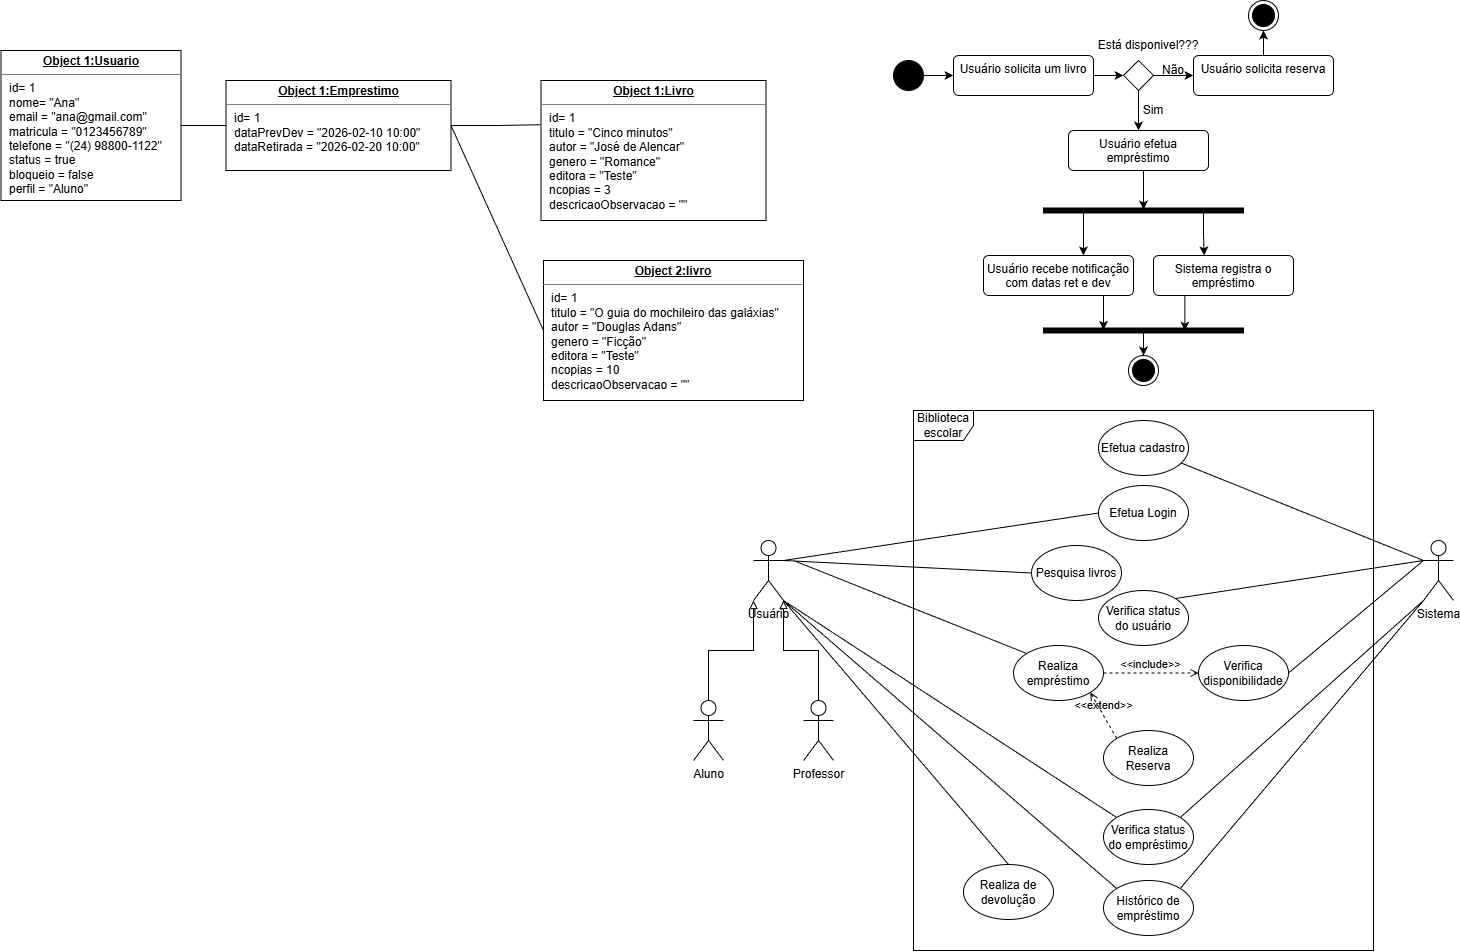

The diagram above was exported from draw.io. Its source (the exported page's mxGraphModel, read from the mxfile embedded in the PNG):
<mxGraphModel dx="2853" dy="1123" grid="1" gridSize="10" guides="1" tooltips="1" connect="1" arrows="1" fold="1" page="1" pageScale="1" pageWidth="827" pageHeight="1169" math="0" shadow="0">
  <root>
    <mxCell id="0" />
    <mxCell id="1" parent="0" />
    <mxCell id="yGEKKJRVc2S-dgZlqjOl-1" parent="1" style="ellipse;html=1;shape=endState;fillColor=strokeColor;" value="" vertex="1">
      <mxGeometry height="30" width="30" x="585" y="360" as="geometry" />
    </mxCell>
    <mxCell id="yGEKKJRVc2S-dgZlqjOl-14" edge="1" parent="1" source="yGEKKJRVc2S-dgZlqjOl-2" style="edgeStyle=orthogonalEdgeStyle;rounded=0;orthogonalLoop=1;jettySize=auto;html=1;entryX=0;entryY=0.5;entryDx=0;entryDy=0;" target="yGEKKJRVc2S-dgZlqjOl-4">
      <mxGeometry relative="1" as="geometry" />
    </mxCell>
    <mxCell id="yGEKKJRVc2S-dgZlqjOl-2" parent="1" style="ellipse;fillColor=strokeColor;html=1;" value="" vertex="1">
      <mxGeometry height="30" width="30" x="230" y="420" as="geometry" />
    </mxCell>
    <mxCell id="yGEKKJRVc2S-dgZlqjOl-36" edge="1" parent="1" source="yGEKKJRVc2S-dgZlqjOl-3" style="edgeStyle=orthogonalEdgeStyle;rounded=0;orthogonalLoop=1;jettySize=auto;html=1;" target="yGEKKJRVc2S-dgZlqjOl-37">
      <mxGeometry relative="1" as="geometry">
        <mxPoint x="480" y="730" as="targetPoint" />
      </mxGeometry>
    </mxCell>
    <mxCell id="yGEKKJRVc2S-dgZlqjOl-3" parent="1" style="html=1;points=[];perimeter=orthogonalPerimeter;fillColor=strokeColor;rotation=90;" value="" vertex="1">
      <mxGeometry height="200" width="5" x="477.5" y="590" as="geometry" />
    </mxCell>
    <mxCell id="yGEKKJRVc2S-dgZlqjOl-16" edge="1" parent="1" source="yGEKKJRVc2S-dgZlqjOl-4" style="edgeStyle=orthogonalEdgeStyle;rounded=0;orthogonalLoop=1;jettySize=auto;html=1;entryX=0;entryY=0.5;entryDx=0;entryDy=0;" target="yGEKKJRVc2S-dgZlqjOl-5">
      <mxGeometry relative="1" as="geometry" />
    </mxCell>
    <mxCell id="yGEKKJRVc2S-dgZlqjOl-4" parent="1" style="html=1;align=center;verticalAlign=top;rounded=1;absoluteArcSize=1;arcSize=10;dashed=0;whiteSpace=wrap;" value="Usuário solicita um livro" vertex="1">
      <mxGeometry height="40" width="140" x="290" y="415" as="geometry" />
    </mxCell>
    <mxCell id="yGEKKJRVc2S-dgZlqjOl-19" edge="1" parent="1" source="yGEKKJRVc2S-dgZlqjOl-5" style="edgeStyle=orthogonalEdgeStyle;rounded=0;orthogonalLoop=1;jettySize=auto;html=1;entryX=0;entryY=0.5;entryDx=0;entryDy=0;" target="yGEKKJRVc2S-dgZlqjOl-18">
      <mxGeometry relative="1" as="geometry" />
    </mxCell>
    <mxCell id="yGEKKJRVc2S-dgZlqjOl-24" edge="1" parent="1" source="yGEKKJRVc2S-dgZlqjOl-5" style="edgeStyle=orthogonalEdgeStyle;rounded=0;orthogonalLoop=1;jettySize=auto;html=1;entryX=0.5;entryY=0;entryDx=0;entryDy=0;" target="yGEKKJRVc2S-dgZlqjOl-23">
      <mxGeometry relative="1" as="geometry" />
    </mxCell>
    <mxCell id="yGEKKJRVc2S-dgZlqjOl-5" parent="1" style="rhombus;" value="" vertex="1">
      <mxGeometry height="30" width="30" x="460" y="420" as="geometry" />
    </mxCell>
    <mxCell id="yGEKKJRVc2S-dgZlqjOl-11" parent="1" style="html=1;points=[];perimeter=orthogonalPerimeter;fillColor=strokeColor;rotation=90;" value="" vertex="1">
      <mxGeometry height="200" width="5" x="477.5" y="470" as="geometry" />
    </mxCell>
    <mxCell id="yGEKKJRVc2S-dgZlqjOl-17" parent="1" style="text;html=1;whiteSpace=wrap;strokeColor=none;fillColor=none;align=center;verticalAlign=middle;rounded=0;" value="Está disponivel???" vertex="1">
      <mxGeometry height="30" width="110" x="430" y="390" as="geometry" />
    </mxCell>
    <mxCell id="yGEKKJRVc2S-dgZlqjOl-21" edge="1" parent="1" source="yGEKKJRVc2S-dgZlqjOl-18" style="edgeStyle=orthogonalEdgeStyle;rounded=0;orthogonalLoop=1;jettySize=auto;html=1;entryX=0.5;entryY=1;entryDx=0;entryDy=0;" target="yGEKKJRVc2S-dgZlqjOl-1">
      <mxGeometry relative="1" as="geometry" />
    </mxCell>
    <mxCell id="yGEKKJRVc2S-dgZlqjOl-18" parent="1" style="html=1;align=center;verticalAlign=top;rounded=1;absoluteArcSize=1;arcSize=10;dashed=0;whiteSpace=wrap;" value="Usuário solicita reserva" vertex="1">
      <mxGeometry height="40" width="140" x="530" y="415" as="geometry" />
    </mxCell>
    <mxCell id="yGEKKJRVc2S-dgZlqjOl-22" parent="1" style="text;html=1;whiteSpace=wrap;strokeColor=none;fillColor=none;align=center;verticalAlign=middle;rounded=0;" value="Não" vertex="1">
      <mxGeometry height="30" width="60" x="480" y="415" as="geometry" />
    </mxCell>
    <mxCell id="yGEKKJRVc2S-dgZlqjOl-23" parent="1" style="html=1;align=center;verticalAlign=top;rounded=1;absoluteArcSize=1;arcSize=10;dashed=0;whiteSpace=wrap;" value="Usuário efetua empréstimo" vertex="1">
      <mxGeometry height="40" width="140" x="405" y="490" as="geometry" />
    </mxCell>
    <mxCell id="yGEKKJRVc2S-dgZlqjOl-25" parent="1" style="text;html=1;whiteSpace=wrap;strokeColor=none;fillColor=none;align=center;verticalAlign=middle;rounded=0;" value="Sim" vertex="1">
      <mxGeometry height="30" width="60" x="460" y="455" as="geometry" />
    </mxCell>
    <mxCell id="yGEKKJRVc2S-dgZlqjOl-26" edge="1" parent="1" source="yGEKKJRVc2S-dgZlqjOl-23" style="edgeStyle=orthogonalEdgeStyle;rounded=0;orthogonalLoop=1;jettySize=auto;html=1;entryX=0.3;entryY=0.5;entryDx=0;entryDy=0;entryPerimeter=0;" target="yGEKKJRVc2S-dgZlqjOl-11">
      <mxGeometry relative="1" as="geometry">
        <Array as="points">
          <mxPoint x="480" y="540" />
          <mxPoint x="480" y="540" />
        </Array>
      </mxGeometry>
    </mxCell>
    <mxCell id="yGEKKJRVc2S-dgZlqjOl-27" parent="1" style="html=1;align=center;verticalAlign=top;rounded=1;absoluteArcSize=1;arcSize=10;dashed=0;whiteSpace=wrap;" value="Usuário recebe notificação com datas ret e dev" vertex="1">
      <mxGeometry height="40" width="150" x="320" y="615" as="geometry" />
    </mxCell>
    <mxCell id="yGEKKJRVc2S-dgZlqjOl-28" parent="1" style="html=1;align=center;verticalAlign=top;rounded=1;absoluteArcSize=1;arcSize=10;dashed=0;whiteSpace=wrap;" value="Sistema registra o empréstimo" vertex="1">
      <mxGeometry height="40" width="140" x="490" y="615" as="geometry" />
    </mxCell>
    <mxCell id="yGEKKJRVc2S-dgZlqjOl-29" edge="1" parent="1" source="yGEKKJRVc2S-dgZlqjOl-11" style="edgeStyle=orthogonalEdgeStyle;rounded=0;orthogonalLoop=1;jettySize=auto;html=1;entryX=0.666;entryY=-0.003;entryDx=0;entryDy=0;entryPerimeter=0;" target="yGEKKJRVc2S-dgZlqjOl-27">
      <mxGeometry relative="1" as="geometry">
        <Array as="points">
          <mxPoint x="420" y="590" />
          <mxPoint x="420" y="590" />
        </Array>
      </mxGeometry>
    </mxCell>
    <mxCell id="yGEKKJRVc2S-dgZlqjOl-31" edge="1" parent="1" source="yGEKKJRVc2S-dgZlqjOl-11" style="edgeStyle=orthogonalEdgeStyle;rounded=0;orthogonalLoop=1;jettySize=auto;html=1;entryX=0.362;entryY=-0.003;entryDx=0;entryDy=0;entryPerimeter=0;" target="yGEKKJRVc2S-dgZlqjOl-28">
      <mxGeometry relative="1" as="geometry">
        <Array as="points">
          <mxPoint x="540" y="594" />
          <mxPoint x="541" y="594" />
        </Array>
      </mxGeometry>
    </mxCell>
    <mxCell id="yGEKKJRVc2S-dgZlqjOl-34" edge="1" parent="1" source="yGEKKJRVc2S-dgZlqjOl-28" style="edgeStyle=orthogonalEdgeStyle;rounded=0;orthogonalLoop=1;jettySize=auto;html=1;exitX=0.25;exitY=1;exitDx=0;exitDy=0;entryX=0.514;entryY=0.293;entryDx=0;entryDy=0;entryPerimeter=0;" target="yGEKKJRVc2S-dgZlqjOl-3">
      <mxGeometry relative="1" as="geometry" />
    </mxCell>
    <mxCell id="yGEKKJRVc2S-dgZlqjOl-35" edge="1" parent="1" source="yGEKKJRVc2S-dgZlqjOl-27" style="edgeStyle=orthogonalEdgeStyle;rounded=0;orthogonalLoop=1;jettySize=auto;html=1;exitX=0.75;exitY=1;exitDx=0;exitDy=0;entryX=0.376;entryY=0.7;entryDx=0;entryDy=0;entryPerimeter=0;" target="yGEKKJRVc2S-dgZlqjOl-3">
      <mxGeometry relative="1" as="geometry" />
    </mxCell>
    <mxCell id="yGEKKJRVc2S-dgZlqjOl-37" parent="1" style="ellipse;html=1;shape=endState;fillColor=strokeColor;" value="" vertex="1">
      <mxGeometry height="30" width="30" x="465" y="715" as="geometry" />
    </mxCell>
    <mxCell id="yGEKKJRVc2S-dgZlqjOl-39" parent="1" style="shape=umlActor;verticalLabelPosition=bottom;verticalAlign=top;html=1;" value="Aluno" vertex="1">
      <mxGeometry height="60" width="30" x="30" y="1060" as="geometry" />
    </mxCell>
    <mxCell id="yGEKKJRVc2S-dgZlqjOl-40" parent="1" style="shape=umlFrame;whiteSpace=wrap;html=1;pointerEvents=0;" value="Biblioteca escolar" vertex="1">
      <mxGeometry height="540" width="460" x="250" y="770" as="geometry" />
    </mxCell>
    <mxCell id="yGEKKJRVc2S-dgZlqjOl-41" parent="1" style="ellipse;whiteSpace=wrap;html=1;" value="Efetua&amp;nbsp;&lt;span style=&quot;background-color: transparent; color: light-dark(rgb(0, 0, 0), rgb(255, 255, 255));&quot;&gt;Login&lt;/span&gt;" vertex="1">
      <mxGeometry height="55" width="90" x="435" y="845" as="geometry" />
    </mxCell>
    <mxCell id="yGEKKJRVc2S-dgZlqjOl-42" edge="1" parent="1" source="yGEKKJRVc2S-dgZlqjOl-45" style="html=1;verticalAlign=bottom;labelBackgroundColor=none;endArrow=open;endFill=0;dashed=1;rounded=0;exitX=1;exitY=0.5;exitDx=0;exitDy=0;entryX=0;entryY=0.5;entryDx=0;entryDy=0;" target="yGEKKJRVc2S-dgZlqjOl-48" value="&amp;lt;&amp;lt;include&amp;gt;&amp;gt;">
      <mxGeometry relative="1" width="160" as="geometry">
        <mxPoint x="390" y="1130" as="sourcePoint" />
        <mxPoint x="550" y="1130" as="targetPoint" />
      </mxGeometry>
    </mxCell>
    <mxCell id="yGEKKJRVc2S-dgZlqjOl-43" edge="1" parent="1" source="yGEKKJRVc2S-dgZlqjOl-46" style="html=1;verticalAlign=bottom;labelBackgroundColor=none;endArrow=open;endFill=0;dashed=1;rounded=0;exitX=0;exitY=0;exitDx=0;exitDy=0;entryX=1;entryY=1;entryDx=0;entryDy=0;" target="yGEKKJRVc2S-dgZlqjOl-45" value="&amp;lt;&amp;lt;extend&amp;gt;&amp;gt;">
      <mxGeometry relative="1" width="160" as="geometry">
        <mxPoint x="60" y="1120" as="sourcePoint" />
        <mxPoint x="220" y="1120" as="targetPoint" />
      </mxGeometry>
    </mxCell>
    <mxCell id="yGEKKJRVc2S-dgZlqjOl-83" edge="1" parent="1" source="yGEKKJRVc2S-dgZlqjOl-45" style="rounded=0;orthogonalLoop=1;jettySize=auto;html=1;exitX=0;exitY=0;exitDx=0;exitDy=0;endArrow=none;endFill=0;">
      <mxGeometry relative="1" as="geometry">
        <mxPoint x="130" y="920" as="targetPoint" />
      </mxGeometry>
    </mxCell>
    <mxCell id="yGEKKJRVc2S-dgZlqjOl-45" parent="1" style="ellipse;whiteSpace=wrap;html=1;" value="Realiza empréstimo" vertex="1">
      <mxGeometry height="55" width="90" x="350" y="1005" as="geometry" />
    </mxCell>
    <mxCell id="yGEKKJRVc2S-dgZlqjOl-46" parent="1" style="ellipse;whiteSpace=wrap;html=1;" value="Realiza Reserva" vertex="1">
      <mxGeometry height="55" width="90" x="440" y="1090" as="geometry" />
    </mxCell>
    <mxCell id="yGEKKJRVc2S-dgZlqjOl-47" parent="1" style="ellipse;whiteSpace=wrap;html=1;" value="Pesquisa livros" vertex="1">
      <mxGeometry height="55" width="90" x="368" y="905" as="geometry" />
    </mxCell>
    <mxCell id="yGEKKJRVc2S-dgZlqjOl-82" edge="1" parent="1" source="yGEKKJRVc2S-dgZlqjOl-48" style="rounded=0;orthogonalLoop=1;jettySize=auto;html=1;exitX=1;exitY=0.5;exitDx=0;exitDy=0;endArrow=none;endFill=0;">
      <mxGeometry relative="1" as="geometry">
        <mxPoint x="760" y="920" as="targetPoint" />
      </mxGeometry>
    </mxCell>
    <mxCell id="yGEKKJRVc2S-dgZlqjOl-48" parent="1" style="ellipse;whiteSpace=wrap;html=1;" value="Verifica disponibilidade" vertex="1">
      <mxGeometry height="55" width="90" x="535" y="1005" as="geometry" />
    </mxCell>
    <mxCell id="yGEKKJRVc2S-dgZlqjOl-89" edge="1" parent="1" source="yGEKKJRVc2S-dgZlqjOl-49" style="rounded=0;orthogonalLoop=1;jettySize=auto;html=1;exitX=1;exitY=0;exitDx=0;exitDy=0;endArrow=none;endFill=0;">
      <mxGeometry relative="1" as="geometry">
        <mxPoint x="760" y="960" as="targetPoint" />
      </mxGeometry>
    </mxCell>
    <mxCell id="yGEKKJRVc2S-dgZlqjOl-90" edge="1" parent="1" source="yGEKKJRVc2S-dgZlqjOl-49" style="rounded=0;orthogonalLoop=1;jettySize=auto;html=1;exitX=0;exitY=0;exitDx=0;exitDy=0;endArrow=none;endFill=0;">
      <mxGeometry relative="1" as="geometry">
        <mxPoint x="120" y="960" as="targetPoint" />
      </mxGeometry>
    </mxCell>
    <mxCell id="yGEKKJRVc2S-dgZlqjOl-49" parent="1" style="ellipse;whiteSpace=wrap;html=1;" value="Histórico de empréstimo" vertex="1">
      <mxGeometry height="55" width="90" x="440" y="1240" as="geometry" />
    </mxCell>
    <mxCell id="yGEKKJRVc2S-dgZlqjOl-92" edge="1" parent="1" source="yGEKKJRVc2S-dgZlqjOl-50" style="rounded=0;orthogonalLoop=1;jettySize=auto;html=1;exitX=0.5;exitY=0;exitDx=0;exitDy=0;endArrow=none;endFill=0;">
      <mxGeometry relative="1" as="geometry">
        <mxPoint x="120" y="960" as="targetPoint" />
      </mxGeometry>
    </mxCell>
    <mxCell id="yGEKKJRVc2S-dgZlqjOl-50" parent="1" style="ellipse;whiteSpace=wrap;html=1;" value="Realiza de devolução" vertex="1">
      <mxGeometry height="55" width="90" x="300" y="1224" as="geometry" />
    </mxCell>
    <mxCell id="yGEKKJRVc2S-dgZlqjOl-51" parent="1" style="ellipse;whiteSpace=wrap;html=1;" value="Efetua cadastro" vertex="1">
      <mxGeometry height="55" width="90" x="435" y="780" as="geometry" />
    </mxCell>
    <mxCell id="yGEKKJRVc2S-dgZlqjOl-87" edge="1" parent="1" source="yGEKKJRVc2S-dgZlqjOl-52" style="rounded=0;orthogonalLoop=1;jettySize=auto;html=1;exitX=0;exitY=0;exitDx=0;exitDy=0;endArrow=none;endFill=0;">
      <mxGeometry relative="1" as="geometry">
        <mxPoint x="120" y="960" as="targetPoint" />
      </mxGeometry>
    </mxCell>
    <mxCell id="yGEKKJRVc2S-dgZlqjOl-52" parent="1" style="ellipse;whiteSpace=wrap;html=1;" value="Verifica status do empréstimo" vertex="1">
      <mxGeometry height="55" width="90" x="440" y="1169" as="geometry" />
    </mxCell>
    <mxCell id="yGEKKJRVc2S-dgZlqjOl-84" edge="1" parent="1" source="yGEKKJRVc2S-dgZlqjOl-53" style="rounded=0;orthogonalLoop=1;jettySize=auto;html=1;exitX=1;exitY=0;exitDx=0;exitDy=0;endArrow=none;endFill=0;">
      <mxGeometry relative="1" as="geometry">
        <mxPoint x="760" y="920" as="targetPoint" />
      </mxGeometry>
    </mxCell>
    <mxCell id="yGEKKJRVc2S-dgZlqjOl-53" parent="1" style="ellipse;whiteSpace=wrap;html=1;" value="Verifica status do usuário" vertex="1">
      <mxGeometry height="55" width="90" x="435" y="950" as="geometry" />
    </mxCell>
    <mxCell id="yGEKKJRVc2S-dgZlqjOl-78" edge="1" parent="1" source="yGEKKJRVc2S-dgZlqjOl-68" style="rounded=0;orthogonalLoop=1;jettySize=auto;html=1;exitX=1;exitY=0.3333333333333333;exitDx=0;exitDy=0;exitPerimeter=0;entryX=0;entryY=0.5;entryDx=0;entryDy=0;endArrow=none;endFill=0;" target="yGEKKJRVc2S-dgZlqjOl-41">
      <mxGeometry relative="1" as="geometry" />
    </mxCell>
    <mxCell id="yGEKKJRVc2S-dgZlqjOl-80" edge="1" parent="1" source="yGEKKJRVc2S-dgZlqjOl-68" style="rounded=0;orthogonalLoop=1;jettySize=auto;html=1;exitX=1;exitY=0.3333333333333333;exitDx=0;exitDy=0;exitPerimeter=0;entryX=0;entryY=0.5;entryDx=0;entryDy=0;endArrow=none;endFill=0;" target="yGEKKJRVc2S-dgZlqjOl-47">
      <mxGeometry relative="1" as="geometry" />
    </mxCell>
    <mxCell id="yGEKKJRVc2S-dgZlqjOl-68" parent="1" style="shape=umlActor;verticalLabelPosition=bottom;verticalAlign=top;html=1;" value="Usuário" vertex="1">
      <mxGeometry height="60" width="30" x="90" y="900" as="geometry" />
    </mxCell>
    <mxCell id="yGEKKJRVc2S-dgZlqjOl-72" parent="1" style="shape=umlActor;verticalLabelPosition=bottom;verticalAlign=top;html=1;" value="Professor" vertex="1">
      <mxGeometry height="60" width="30" x="140" y="1060" as="geometry" />
    </mxCell>
    <mxCell id="yGEKKJRVc2S-dgZlqjOl-73" edge="1" parent="1" source="yGEKKJRVc2S-dgZlqjOl-72" style="edgeStyle=orthogonalEdgeStyle;rounded=0;orthogonalLoop=1;jettySize=auto;html=1;exitX=0.5;exitY=0;exitDx=0;exitDy=0;exitPerimeter=0;entryX=1;entryY=1;entryDx=0;entryDy=0;entryPerimeter=0;endArrow=block;endFill=0;" target="yGEKKJRVc2S-dgZlqjOl-68">
      <mxGeometry relative="1" as="geometry" />
    </mxCell>
    <mxCell id="yGEKKJRVc2S-dgZlqjOl-74" edge="1" parent="1" source="yGEKKJRVc2S-dgZlqjOl-39" style="edgeStyle=orthogonalEdgeStyle;rounded=0;orthogonalLoop=1;jettySize=auto;html=1;exitX=0.5;exitY=0;exitDx=0;exitDy=0;exitPerimeter=0;entryX=0;entryY=1;entryDx=0;entryDy=0;entryPerimeter=0;endArrow=block;endFill=0;" target="yGEKKJRVc2S-dgZlqjOl-68">
      <mxGeometry relative="1" as="geometry" />
    </mxCell>
    <mxCell id="yGEKKJRVc2S-dgZlqjOl-77" edge="1" parent="1" source="yGEKKJRVc2S-dgZlqjOl-76" style="rounded=0;orthogonalLoop=1;jettySize=auto;html=1;exitX=0;exitY=0.3333333333333333;exitDx=0;exitDy=0;exitPerimeter=0;endArrow=none;endFill=0;" target="yGEKKJRVc2S-dgZlqjOl-51">
      <mxGeometry relative="1" as="geometry" />
    </mxCell>
    <mxCell id="yGEKKJRVc2S-dgZlqjOl-76" parent="1" style="shape=umlActor;verticalLabelPosition=bottom;verticalAlign=top;html=1;" value="Sistema" vertex="1">
      <mxGeometry height="60" width="30" x="760" y="900" as="geometry" />
    </mxCell>
    <mxCell id="yGEKKJRVc2S-dgZlqjOl-86" edge="1" parent="1" source="yGEKKJRVc2S-dgZlqjOl-52" style="rounded=0;orthogonalLoop=1;jettySize=auto;html=1;exitX=1;exitY=0;exitDx=0;exitDy=0;entryX=0;entryY=1;entryDx=0;entryDy=0;entryPerimeter=0;endArrow=none;endFill=0;" target="yGEKKJRVc2S-dgZlqjOl-76">
      <mxGeometry relative="1" as="geometry" />
    </mxCell>
    <mxCell id="yGEKKJRVc2S-dgZlqjOl-100" edge="1" parent="1" source="yGEKKJRVc2S-dgZlqjOl-94" style="edgeStyle=orthogonalEdgeStyle;rounded=0;orthogonalLoop=1;jettySize=auto;html=1;entryX=0;entryY=0.5;entryDx=0;entryDy=0;endArrow=none;endFill=0;" target="yGEKKJRVc2S-dgZlqjOl-95">
      <mxGeometry relative="1" as="geometry" />
    </mxCell>
    <mxCell id="yGEKKJRVc2S-dgZlqjOl-94" parent="1" style="verticalAlign=top;align=left;overflow=fill;html=1;whiteSpace=wrap;" value="&lt;p style=&quot;margin:0px;margin-top:4px;text-align:center;text-decoration:underline;&quot;&gt;&lt;b&gt;Object 1:Usuario&lt;/b&gt;&lt;/p&gt;&lt;hr size=&quot;1&quot; style=&quot;border-style:solid;&quot;&gt;&lt;p style=&quot;margin:0px;margin-left:8px;&quot;&gt;id= 1&lt;br&gt;nome= &quot;Ana&quot;&lt;br&gt;email = &quot;ana@gmail.com&quot;&lt;/p&gt;&lt;p style=&quot;margin:0px;margin-left:8px;&quot;&gt;matricula = &quot;0123456789&quot;&lt;/p&gt;&lt;p style=&quot;margin:0px;margin-left:8px;&quot;&gt;telefone = &quot;(24) 98800-1122&quot;&lt;/p&gt;&lt;p style=&quot;margin:0px;margin-left:8px;&quot;&gt;status = true&lt;/p&gt;&lt;p style=&quot;margin:0px;margin-left:8px;&quot;&gt;bloqueio = false&lt;/p&gt;&lt;p style=&quot;margin:0px;margin-left:8px;&quot;&gt;perfil = &quot;Aluno&quot;&lt;/p&gt;" vertex="1">
      <mxGeometry height="150" width="180" x="-662.5" y="410" as="geometry" />
    </mxCell>
    <mxCell id="yGEKKJRVc2S-dgZlqjOl-99" edge="1" parent="1" source="yGEKKJRVc2S-dgZlqjOl-95" style="rounded=0;orthogonalLoop=1;jettySize=auto;html=1;exitX=1;exitY=0.5;exitDx=0;exitDy=0;entryX=0;entryY=0.5;entryDx=0;entryDy=0;endArrow=none;endFill=0;" target="yGEKKJRVc2S-dgZlqjOl-97">
      <mxGeometry relative="1" as="geometry" />
    </mxCell>
    <mxCell id="yGEKKJRVc2S-dgZlqjOl-95" parent="1" style="verticalAlign=top;align=left;overflow=fill;html=1;whiteSpace=wrap;" value="&lt;p style=&quot;margin:0px;margin-top:4px;text-align:center;text-decoration:underline;&quot;&gt;&lt;b&gt;Object 1:Emprestimo&lt;/b&gt;&lt;/p&gt;&lt;hr size=&quot;1&quot; style=&quot;border-style:solid;&quot;&gt;&lt;p style=&quot;margin:0px;margin-left:8px;&quot;&gt;id= 1&lt;br&gt;dataPrevDev = &quot;2026-02-10 10:00&quot;&lt;/p&gt;&lt;p style=&quot;margin:0px;margin-left:8px;&quot;&gt;dataRetirada = &quot;2026-02-20 10:00&quot;&lt;/p&gt;" vertex="1">
      <mxGeometry height="90" width="225" x="-437.5" y="440" as="geometry" />
    </mxCell>
    <mxCell id="yGEKKJRVc2S-dgZlqjOl-96" parent="1" style="verticalAlign=top;align=left;overflow=fill;html=1;whiteSpace=wrap;" value="&lt;p style=&quot;margin:0px;margin-top:4px;text-align:center;text-decoration:underline;&quot;&gt;&lt;b&gt;Object 1:Livro&lt;/b&gt;&lt;/p&gt;&lt;hr size=&quot;1&quot; style=&quot;border-style:solid;&quot;&gt;&lt;p style=&quot;margin:0px;margin-left:8px;&quot;&gt;id= 1&lt;br&gt;titulo = &quot;Cinco minutos&quot;&lt;/p&gt;&lt;p style=&quot;margin:0px;margin-left:8px;&quot;&gt;autor = &quot;José de Alencar&quot;&lt;/p&gt;&lt;p style=&quot;margin:0px;margin-left:8px;&quot;&gt;genero = &quot;Romance&quot;&lt;/p&gt;&lt;p style=&quot;margin:0px;margin-left:8px;&quot;&gt;editora = &quot;Teste&quot;&lt;/p&gt;&lt;p style=&quot;margin:0px;margin-left:8px;&quot;&gt;ncopias = 3&lt;/p&gt;&lt;p style=&quot;margin:0px;margin-left:8px;&quot;&gt;descricaoObservacao = &quot;&quot;&lt;/p&gt;" vertex="1">
      <mxGeometry height="140" width="225" x="-122.5" y="440" as="geometry" />
    </mxCell>
    <mxCell id="yGEKKJRVc2S-dgZlqjOl-97" parent="1" style="verticalAlign=top;align=left;overflow=fill;html=1;whiteSpace=wrap;" value="&lt;p style=&quot;margin:0px;margin-top:4px;text-align:center;text-decoration:underline;&quot;&gt;&lt;b&gt;Object 2:livro&lt;/b&gt;&lt;/p&gt;&lt;hr size=&quot;1&quot; style=&quot;border-style:solid;&quot;&gt;&lt;p style=&quot;margin:0px;margin-left:8px;&quot;&gt;id= 1&lt;br&gt;titulo = &quot;O guia do mochileiro das galáxias&quot;&lt;/p&gt;&lt;p style=&quot;margin:0px;margin-left:8px;&quot;&gt;autor = &quot;Douglas Adans&quot;&lt;/p&gt;&lt;p style=&quot;margin:0px;margin-left:8px;&quot;&gt;genero = &quot;Ficção&quot;&lt;/p&gt;&lt;p style=&quot;margin:0px;margin-left:8px;&quot;&gt;editora = &quot;Teste&quot;&lt;/p&gt;&lt;p style=&quot;margin:0px;margin-left:8px;&quot;&gt;ncopias = 10&lt;/p&gt;&lt;p style=&quot;margin:0px;margin-left:8px;&quot;&gt;descricaoObservacao = &quot;&quot;&lt;/p&gt;" vertex="1">
      <mxGeometry height="140" width="260" x="-120" y="620" as="geometry" />
    </mxCell>
    <mxCell id="yGEKKJRVc2S-dgZlqjOl-98" edge="1" parent="1" source="yGEKKJRVc2S-dgZlqjOl-95" style="edgeStyle=orthogonalEdgeStyle;rounded=0;orthogonalLoop=1;jettySize=auto;html=1;exitX=1;exitY=0.5;exitDx=0;exitDy=0;entryX=-0.003;entryY=0.316;entryDx=0;entryDy=0;entryPerimeter=0;endArrow=none;endFill=0;" target="yGEKKJRVc2S-dgZlqjOl-96">
      <mxGeometry relative="1" as="geometry" />
    </mxCell>
  </root>
</mxGraphModel>